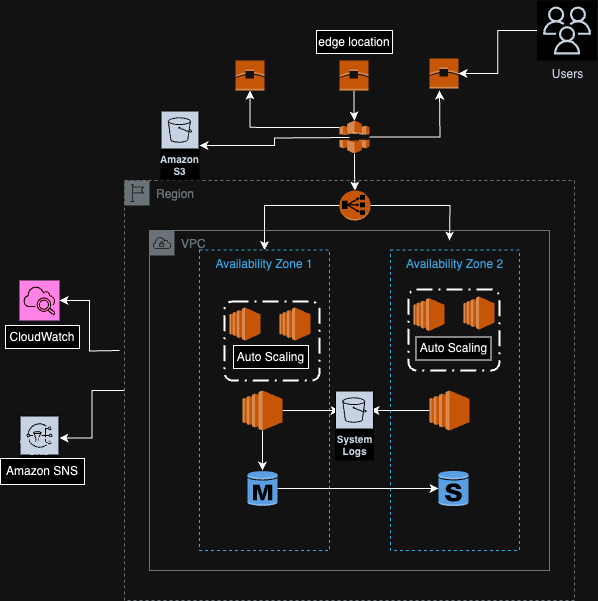

The diagram above was exported from draw.io. Its source (the exported page's mxGraphModel, read from the mxfile embedded in the PNG):
<mxGraphModel dx="2198" dy="1786" grid="1" gridSize="10" guides="1" tooltips="1" connect="1" arrows="1" fold="1" page="1" pageScale="1" pageWidth="850" pageHeight="1100" math="0" shadow="0">
  <root>
    <mxCell id="0" />
    <mxCell id="1" parent="0" />
    <mxCell id="E6QLms7jXvsWRFiOJc2j-1" value="Region" style="sketch=0;outlineConnect=0;gradientColor=none;html=1;whiteSpace=wrap;fontSize=12;fontStyle=0;shape=mxgraph.aws4.group;grIcon=mxgraph.aws4.group_region;strokeColor=#879196;fillColor=none;verticalAlign=top;align=left;spacingLeft=30;fontColor=#879196;dashed=1;" parent="1" vertex="1">
      <mxGeometry x="-25" y="130" width="450" height="420" as="geometry" />
    </mxCell>
    <mxCell id="E6QLms7jXvsWRFiOJc2j-2" value="Availability Zone 1" style="fillColor=none;strokeColor=#147EBA;dashed=1;verticalAlign=top;fontStyle=0;fontColor=#147EBA;whiteSpace=wrap;html=1;" parent="1" vertex="1">
      <mxGeometry x="50" y="199.5" width="130" height="300.5" as="geometry" />
    </mxCell>
    <mxCell id="E6QLms7jXvsWRFiOJc2j-3" value="Availability Zone 2" style="fillColor=none;strokeColor=#147EBA;dashed=1;verticalAlign=top;fontStyle=0;fontColor=#147EBA;whiteSpace=wrap;html=1;" parent="1" vertex="1">
      <mxGeometry x="241" y="199.5" width="129" height="300.5" as="geometry" />
    </mxCell>
    <mxCell id="E6QLms7jXvsWRFiOJc2j-5" value="VPC" style="sketch=0;outlineConnect=0;gradientColor=none;html=1;whiteSpace=wrap;fontSize=12;fontStyle=0;shape=mxgraph.aws4.group;grIcon=mxgraph.aws4.group_vpc;strokeColor=#879196;fillColor=none;verticalAlign=top;align=left;spacingLeft=30;fontColor=#879196;dashed=0;" parent="1" vertex="1">
      <mxGeometry y="180" width="400" height="340" as="geometry" />
    </mxCell>
    <mxCell id="E6QLms7jXvsWRFiOJc2j-25" style="edgeStyle=orthogonalEdgeStyle;rounded=0;orthogonalLoop=1;jettySize=auto;html=1;exitX=0;exitY=0;exitDx=0;exitDy=0;" parent="1" edge="1">
      <mxGeometry relative="1" as="geometry">
        <mxPoint x="63.00999999999999" y="540" as="sourcePoint" />
        <mxPoint x="63.00999999999999" y="540" as="targetPoint" />
      </mxGeometry>
    </mxCell>
    <mxCell id="vilWuoGguk5M4XNE3UBR-22" value="" style="outlineConnect=0;dashed=0;verticalLabelPosition=bottom;verticalAlign=top;align=center;html=1;shape=mxgraph.aws3.ec2;fillColor=#F58534;gradientColor=none;" vertex="1" parent="1">
      <mxGeometry x="130" y="257" width="31" height="33" as="geometry" />
    </mxCell>
    <mxCell id="vilWuoGguk5M4XNE3UBR-23" value="" style="outlineConnect=0;dashed=0;verticalLabelPosition=bottom;verticalAlign=top;align=center;html=1;shape=mxgraph.aws3.ec2;fillColor=#F58534;gradientColor=none;" vertex="1" parent="1">
      <mxGeometry x="80" y="257" width="31" height="33" as="geometry" />
    </mxCell>
    <mxCell id="vilWuoGguk5M4XNE3UBR-24" value="" style="outlineConnect=0;dashed=0;verticalLabelPosition=bottom;verticalAlign=top;align=center;html=1;shape=mxgraph.aws3.ec2;fillColor=#F58534;gradientColor=none;" vertex="1" parent="1">
      <mxGeometry x="264" y="247.5" width="31" height="33" as="geometry" />
    </mxCell>
    <mxCell id="vilWuoGguk5M4XNE3UBR-25" value="" style="outlineConnect=0;dashed=0;verticalLabelPosition=bottom;verticalAlign=top;align=center;html=1;shape=mxgraph.aws3.ec2;fillColor=#F58534;gradientColor=none;" vertex="1" parent="1">
      <mxGeometry x="314" y="246" width="31" height="33" as="geometry" />
    </mxCell>
    <mxCell id="vilWuoGguk5M4XNE3UBR-26" value="" style="rounded=1;arcSize=10;dashed=1;fillColor=none;gradientColor=none;dashPattern=8 3 1 3;strokeWidth=2;" vertex="1" parent="1">
      <mxGeometry x="259" y="239" width="91" height="81" as="geometry" />
    </mxCell>
    <mxCell id="vilWuoGguk5M4XNE3UBR-27" value="" style="rounded=1;arcSize=10;dashed=1;fillColor=none;gradientColor=none;dashPattern=8 3 1 3;strokeWidth=2;" vertex="1" parent="1">
      <mxGeometry x="75" y="251" width="95" height="79" as="geometry" />
    </mxCell>
    <mxCell id="vilWuoGguk5M4XNE3UBR-40" value="" style="edgeStyle=orthogonalEdgeStyle;rounded=0;orthogonalLoop=1;jettySize=auto;html=1;" edge="1" parent="1" source="vilWuoGguk5M4XNE3UBR-30">
      <mxGeometry relative="1" as="geometry">
        <mxPoint x="220.99725582767792" y="360" as="targetPoint" />
      </mxGeometry>
    </mxCell>
    <mxCell id="vilWuoGguk5M4XNE3UBR-30" value="" style="outlineConnect=0;dashed=0;verticalLabelPosition=bottom;verticalAlign=top;align=center;html=1;shape=mxgraph.aws3.ec2;fillColor=#F58534;gradientColor=none;" vertex="1" parent="1">
      <mxGeometry x="280" y="340" width="40" height="40" as="geometry" />
    </mxCell>
    <mxCell id="vilWuoGguk5M4XNE3UBR-39" value="" style="edgeStyle=orthogonalEdgeStyle;rounded=0;orthogonalLoop=1;jettySize=auto;html=1;" edge="1" parent="1" source="vilWuoGguk5M4XNE3UBR-31" target="vilWuoGguk5M4XNE3UBR-34">
      <mxGeometry relative="1" as="geometry" />
    </mxCell>
    <mxCell id="vilWuoGguk5M4XNE3UBR-41" value="" style="edgeStyle=orthogonalEdgeStyle;rounded=0;orthogonalLoop=1;jettySize=auto;html=1;" edge="1" parent="1" source="vilWuoGguk5M4XNE3UBR-31">
      <mxGeometry relative="1" as="geometry">
        <mxPoint x="190.0027441723223" y="360" as="targetPoint" />
      </mxGeometry>
    </mxCell>
    <mxCell id="vilWuoGguk5M4XNE3UBR-31" value="" style="outlineConnect=0;dashed=0;verticalLabelPosition=bottom;verticalAlign=top;align=center;html=1;shape=mxgraph.aws3.ec2;fillColor=#F58534;gradientColor=none;" vertex="1" parent="1">
      <mxGeometry x="93" y="340" width="40" height="40" as="geometry" />
    </mxCell>
    <mxCell id="vilWuoGguk5M4XNE3UBR-38" value="" style="edgeStyle=orthogonalEdgeStyle;rounded=0;orthogonalLoop=1;jettySize=auto;html=1;" edge="1" parent="1" source="vilWuoGguk5M4XNE3UBR-34" target="vilWuoGguk5M4XNE3UBR-35">
      <mxGeometry relative="1" as="geometry" />
    </mxCell>
    <mxCell id="vilWuoGguk5M4XNE3UBR-34" value="" style="outlineConnect=0;dashed=0;verticalLabelPosition=bottom;verticalAlign=top;align=center;html=1;shape=mxgraph.aws3.rds_db_instance;fillColor=#2E73B8;gradientColor=none;" vertex="1" parent="1">
      <mxGeometry x="98" y="420" width="30" height="36" as="geometry" />
    </mxCell>
    <mxCell id="vilWuoGguk5M4XNE3UBR-35" value="" style="outlineConnect=0;dashed=0;verticalLabelPosition=bottom;verticalAlign=top;align=center;html=1;shape=mxgraph.aws3.rds_db_instance_standby_multi_az;fillColor=#2E73B8;gradientColor=none;" vertex="1" parent="1">
      <mxGeometry x="289" y="420" width="30" height="36" as="geometry" />
    </mxCell>
    <mxCell id="vilWuoGguk5M4XNE3UBR-43" value="" style="outlineConnect=0;dashed=0;verticalLabelPosition=bottom;verticalAlign=top;align=center;html=1;shape=mxgraph.aws3.classic_load_balancer;fillColor=#F58534;gradientColor=none;" vertex="1" parent="1">
      <mxGeometry x="190" y="140" width="31" height="30" as="geometry" />
    </mxCell>
    <mxCell id="vilWuoGguk5M4XNE3UBR-48" value="" style="edgeStyle=orthogonalEdgeStyle;rounded=0;orthogonalLoop=1;jettySize=auto;html=1;" edge="1" parent="1" source="vilWuoGguk5M4XNE3UBR-44" target="vilWuoGguk5M4XNE3UBR-43">
      <mxGeometry relative="1" as="geometry" />
    </mxCell>
    <mxCell id="vilWuoGguk5M4XNE3UBR-44" value="" style="outlineConnect=0;dashed=0;verticalLabelPosition=bottom;verticalAlign=top;align=center;html=1;shape=mxgraph.aws3.cloudfront;fillColor=#F58536;gradientColor=none;" vertex="1" parent="1">
      <mxGeometry x="190" y="70" width="30" height="33" as="geometry" />
    </mxCell>
    <mxCell id="vilWuoGguk5M4XNE3UBR-46" value="Auto Scaling" style="whiteSpace=wrap;html=1;" vertex="1" parent="1">
      <mxGeometry x="84" y="295" width="75" height="23" as="geometry" />
    </mxCell>
    <mxCell id="vilWuoGguk5M4XNE3UBR-47" value="Auto Scaling" style="whiteSpace=wrap;html=1;" vertex="1" parent="1">
      <mxGeometry x="266.5" y="286.5" width="75" height="23" as="geometry" />
    </mxCell>
    <mxCell id="vilWuoGguk5M4XNE3UBR-49" value="" style="edgeStyle=orthogonalEdgeStyle;rounded=0;orthogonalLoop=1;jettySize=auto;html=1;exitX=0;exitY=0.5;exitDx=0;exitDy=0;exitPerimeter=0;entryX=0.5;entryY=0;entryDx=0;entryDy=0;" edge="1" parent="1" source="vilWuoGguk5M4XNE3UBR-43" target="E6QLms7jXvsWRFiOJc2j-2">
      <mxGeometry relative="1" as="geometry">
        <mxPoint x="140" y="172" as="sourcePoint" />
        <mxPoint x="299" y="172" as="targetPoint" />
      </mxGeometry>
    </mxCell>
    <mxCell id="vilWuoGguk5M4XNE3UBR-50" value="" style="edgeStyle=orthogonalEdgeStyle;rounded=0;orthogonalLoop=1;jettySize=auto;html=1;exitX=1;exitY=0.5;exitDx=0;exitDy=0;exitPerimeter=0;" edge="1" parent="1" source="vilWuoGguk5M4XNE3UBR-43">
      <mxGeometry relative="1" as="geometry">
        <mxPoint x="316" y="165" as="sourcePoint" />
        <mxPoint x="300" y="190" as="targetPoint" />
      </mxGeometry>
    </mxCell>
    <mxCell id="vilWuoGguk5M4XNE3UBR-51" value="Amazon S3" style="sketch=0;outlineConnect=0;fontColor=#232F3E;gradientColor=none;strokeColor=#ffffff;fillColor=#232F3E;dashed=0;verticalLabelPosition=middle;verticalAlign=bottom;align=center;html=1;whiteSpace=wrap;fontSize=10;fontStyle=1;spacing=3;shape=mxgraph.aws4.productIcon;prIcon=mxgraph.aws4.s3;" vertex="1" parent="1">
      <mxGeometry x="11" y="60" width="39" height="70" as="geometry" />
    </mxCell>
    <mxCell id="vilWuoGguk5M4XNE3UBR-52" value="System Logs" style="sketch=0;outlineConnect=0;fontColor=#232F3E;gradientColor=none;strokeColor=#ffffff;fillColor=#232F3E;dashed=0;verticalLabelPosition=middle;verticalAlign=bottom;align=center;html=1;whiteSpace=wrap;fontSize=10;fontStyle=1;spacing=3;shape=mxgraph.aws4.productIcon;prIcon=mxgraph.aws4.s3;" vertex="1" parent="1">
      <mxGeometry x="185.5" y="340" width="39" height="70" as="geometry" />
    </mxCell>
    <mxCell id="vilWuoGguk5M4XNE3UBR-54" value="" style="outlineConnect=0;dashed=0;verticalLabelPosition=bottom;verticalAlign=top;align=center;html=1;shape=mxgraph.aws3.edge_location;fillColor=#F58536;gradientColor=none;" vertex="1" parent="1">
      <mxGeometry x="86" y="10" width="29" height="30" as="geometry" />
    </mxCell>
    <mxCell id="vilWuoGguk5M4XNE3UBR-57" value="" style="outlineConnect=0;dashed=0;verticalLabelPosition=bottom;verticalAlign=top;align=center;html=1;shape=mxgraph.aws3.edge_location;fillColor=#F58536;gradientColor=none;" vertex="1" parent="1">
      <mxGeometry x="280" y="8" width="29" height="30" as="geometry" />
    </mxCell>
    <mxCell id="vilWuoGguk5M4XNE3UBR-59" value="" style="edgeStyle=orthogonalEdgeStyle;rounded=0;orthogonalLoop=1;jettySize=auto;html=1;" edge="1" parent="1" source="vilWuoGguk5M4XNE3UBR-58" target="vilWuoGguk5M4XNE3UBR-44">
      <mxGeometry relative="1" as="geometry" />
    </mxCell>
    <mxCell id="vilWuoGguk5M4XNE3UBR-58" value="" style="outlineConnect=0;dashed=0;verticalLabelPosition=bottom;verticalAlign=top;align=center;html=1;shape=mxgraph.aws3.edge_location;fillColor=#F58536;gradientColor=none;" vertex="1" parent="1">
      <mxGeometry x="190" y="10" width="29" height="30" as="geometry" />
    </mxCell>
    <mxCell id="vilWuoGguk5M4XNE3UBR-60" value="" style="edgeStyle=orthogonalEdgeStyle;rounded=0;orthogonalLoop=1;jettySize=auto;html=1;entryX=0.5;entryY=1;entryDx=0;entryDy=0;entryPerimeter=0;exitX=0;exitY=0.21;exitDx=0;exitDy=0;exitPerimeter=0;" edge="1" parent="1" source="vilWuoGguk5M4XNE3UBR-44" target="vilWuoGguk5M4XNE3UBR-54">
      <mxGeometry relative="1" as="geometry">
        <mxPoint x="200" y="164" as="sourcePoint" />
        <mxPoint x="125" y="209" as="targetPoint" />
      </mxGeometry>
    </mxCell>
    <mxCell id="vilWuoGguk5M4XNE3UBR-61" value="" style="edgeStyle=orthogonalEdgeStyle;rounded=0;orthogonalLoop=1;jettySize=auto;html=1;exitX=1;exitY=0.5;exitDx=0;exitDy=0;exitPerimeter=0;" edge="1" parent="1" source="vilWuoGguk5M4XNE3UBR-44">
      <mxGeometry relative="1" as="geometry">
        <mxPoint x="251" y="50" as="sourcePoint" />
        <mxPoint x="290" y="40" as="targetPoint" />
      </mxGeometry>
    </mxCell>
    <mxCell id="vilWuoGguk5M4XNE3UBR-63" value="" style="edgeStyle=orthogonalEdgeStyle;rounded=0;orthogonalLoop=1;jettySize=auto;html=1;" edge="1" parent="1" source="vilWuoGguk5M4XNE3UBR-62" target="vilWuoGguk5M4XNE3UBR-57">
      <mxGeometry relative="1" as="geometry" />
    </mxCell>
    <mxCell id="vilWuoGguk5M4XNE3UBR-62" value="Users" style="sketch=0;outlineConnect=0;fontColor=#232F3E;gradientColor=none;strokeColor=#232F3E;fillColor=#ffffff;dashed=0;verticalLabelPosition=bottom;verticalAlign=top;align=center;html=1;fontSize=12;fontStyle=0;aspect=fixed;shape=mxgraph.aws4.resourceIcon;resIcon=mxgraph.aws4.users;" vertex="1" parent="1">
      <mxGeometry x="387.5" y="-50" width="60" height="60" as="geometry" />
    </mxCell>
    <mxCell id="vilWuoGguk5M4XNE3UBR-65" value="" style="edgeStyle=orthogonalEdgeStyle;rounded=0;orthogonalLoop=1;jettySize=auto;html=1;exitX=0;exitY=0.21;exitDx=0;exitDy=0;exitPerimeter=0;" edge="1" parent="1" target="vilWuoGguk5M4XNE3UBR-51">
      <mxGeometry relative="1" as="geometry">
        <mxPoint x="200" y="87" as="sourcePoint" />
        <mxPoint x="111" y="50" as="targetPoint" />
      </mxGeometry>
    </mxCell>
    <mxCell id="vilWuoGguk5M4XNE3UBR-67" value="Amazon SNS" style="sketch=0;outlineConnect=0;fontColor=#232F3E;gradientColor=none;strokeColor=#ffffff;fillColor=#232F3E;dashed=0;verticalLabelPosition=middle;verticalAlign=bottom;align=center;html=1;whiteSpace=wrap;fontSize=10;fontStyle=1;spacing=3;shape=mxgraph.aws4.productIcon;prIcon=mxgraph.aws4.sns;" vertex="1" parent="1">
      <mxGeometry x="-130" y="365" width="40" height="45" as="geometry" />
    </mxCell>
    <mxCell id="vilWuoGguk5M4XNE3UBR-68" value="" style="sketch=0;points=[[0,0,0],[0.25,0,0],[0.5,0,0],[0.75,0,0],[1,0,0],[0,1,0],[0.25,1,0],[0.5,1,0],[0.75,1,0],[1,1,0],[0,0.25,0],[0,0.5,0],[0,0.75,0],[1,0.25,0],[1,0.5,0],[1,0.75,0]];points=[[0,0,0],[0.25,0,0],[0.5,0,0],[0.75,0,0],[1,0,0],[0,1,0],[0.25,1,0],[0.5,1,0],[0.75,1,0],[1,1,0],[0,0.25,0],[0,0.5,0],[0,0.75,0],[1,0.25,0],[1,0.5,0],[1,0.75,0]];outlineConnect=0;fontColor=#232F3E;fillColor=#E7157B;strokeColor=#ffffff;dashed=0;verticalLabelPosition=bottom;verticalAlign=top;align=center;html=1;fontSize=12;fontStyle=0;aspect=fixed;shape=mxgraph.aws4.resourceIcon;resIcon=mxgraph.aws4.cloudwatch_2;" vertex="1" parent="1">
      <mxGeometry x="-130" y="230" width="40" height="40" as="geometry" />
    </mxCell>
    <mxCell id="vilWuoGguk5M4XNE3UBR-71" value="edge location" style="whiteSpace=wrap;html=1;" vertex="1" parent="1">
      <mxGeometry x="167" y="-20" width="76" height="23" as="geometry" />
    </mxCell>
    <mxCell id="vilWuoGguk5M4XNE3UBR-76" value="" style="edgeStyle=orthogonalEdgeStyle;rounded=0;orthogonalLoop=1;jettySize=auto;html=1;" edge="1" parent="1" source="E6QLms7jXvsWRFiOJc2j-1" target="vilWuoGguk5M4XNE3UBR-67">
      <mxGeometry relative="1" as="geometry">
        <mxPoint x="-57" y="390" as="sourcePoint" />
        <mxPoint x="-57" y="430" as="targetPoint" />
      </mxGeometry>
    </mxCell>
    <mxCell id="vilWuoGguk5M4XNE3UBR-77" value="" style="edgeStyle=orthogonalEdgeStyle;rounded=0;orthogonalLoop=1;jettySize=auto;html=1;entryX=1;entryY=0.5;entryDx=0;entryDy=0;entryPerimeter=0;" edge="1" parent="1" target="vilWuoGguk5M4XNE3UBR-68">
      <mxGeometry relative="1" as="geometry">
        <mxPoint x="-30" y="300" as="sourcePoint" />
        <mxPoint x="-75" y="326" as="targetPoint" />
      </mxGeometry>
    </mxCell>
    <mxCell id="vilWuoGguk5M4XNE3UBR-79" value="CloudWatch" style="whiteSpace=wrap;html=1;" vertex="1" parent="1">
      <mxGeometry x="-144" y="275" width="74" height="23" as="geometry" />
    </mxCell>
    <mxCell id="vilWuoGguk5M4XNE3UBR-80" value="Amazon SNS" style="whiteSpace=wrap;html=1;" vertex="1" parent="1">
      <mxGeometry x="-149" y="408" width="84" height="26" as="geometry" />
    </mxCell>
  </root>
</mxGraphModel>